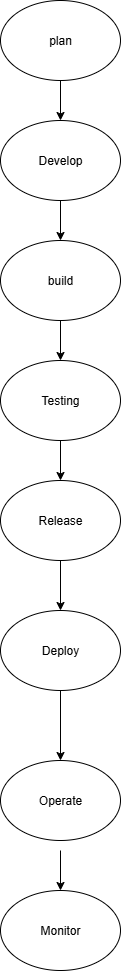

The diagram above was exported from draw.io. Its source (the exported page's mxGraphModel, read from the mxfile embedded in the PNG):
<mxGraphModel dx="872" dy="465" grid="1" gridSize="10" guides="1" tooltips="1" connect="1" arrows="1" fold="1" page="1" pageScale="1" pageWidth="850" pageHeight="1100" math="0" shadow="0">
  <root>
    <mxCell id="0" />
    <mxCell id="1" parent="0" />
    <mxCell id="gWMB4ETuCsFM1MLWNtut-1" value="plan" style="ellipse;whiteSpace=wrap;html=1;" vertex="1" parent="1">
      <mxGeometry x="340" y="50" width="120" height="80" as="geometry" />
    </mxCell>
    <mxCell id="gWMB4ETuCsFM1MLWNtut-2" value="Develop" style="ellipse;whiteSpace=wrap;html=1;" vertex="1" parent="1">
      <mxGeometry x="340" y="170" width="120" height="80" as="geometry" />
    </mxCell>
    <mxCell id="gWMB4ETuCsFM1MLWNtut-3" value="build" style="ellipse;whiteSpace=wrap;html=1;" vertex="1" parent="1">
      <mxGeometry x="340" y="290" width="120" height="80" as="geometry" />
    </mxCell>
    <mxCell id="gWMB4ETuCsFM1MLWNtut-4" value="Testing" style="ellipse;whiteSpace=wrap;html=1;" vertex="1" parent="1">
      <mxGeometry x="340" y="410" width="120" height="80" as="geometry" />
    </mxCell>
    <mxCell id="gWMB4ETuCsFM1MLWNtut-5" value="Release" style="ellipse;whiteSpace=wrap;html=1;" vertex="1" parent="1">
      <mxGeometry x="340" y="530" width="120" height="80" as="geometry" />
    </mxCell>
    <mxCell id="gWMB4ETuCsFM1MLWNtut-6" value="Deploy" style="ellipse;whiteSpace=wrap;html=1;" vertex="1" parent="1">
      <mxGeometry x="340" y="660" width="120" height="80" as="geometry" />
    </mxCell>
    <mxCell id="gWMB4ETuCsFM1MLWNtut-7" value="Operate" style="ellipse;whiteSpace=wrap;html=1;" vertex="1" parent="1">
      <mxGeometry x="340" y="810" width="120" height="80" as="geometry" />
    </mxCell>
    <mxCell id="gWMB4ETuCsFM1MLWNtut-9" value="" style="endArrow=classic;html=1;rounded=0;exitX=0.5;exitY=1;exitDx=0;exitDy=0;" edge="1" parent="1" source="gWMB4ETuCsFM1MLWNtut-1">
      <mxGeometry width="50" height="50" relative="1" as="geometry">
        <mxPoint x="400" y="140" as="sourcePoint" />
        <mxPoint x="400" y="170" as="targetPoint" />
      </mxGeometry>
    </mxCell>
    <mxCell id="gWMB4ETuCsFM1MLWNtut-12" value="" style="endArrow=classic;html=1;rounded=0;exitX=0.5;exitY=1;exitDx=0;exitDy=0;entryX=0.5;entryY=0;entryDx=0;entryDy=0;" edge="1" parent="1" source="gWMB4ETuCsFM1MLWNtut-2" target="gWMB4ETuCsFM1MLWNtut-3">
      <mxGeometry width="50" height="50" relative="1" as="geometry">
        <mxPoint x="450" y="240" as="sourcePoint" />
        <mxPoint x="500" y="190" as="targetPoint" />
      </mxGeometry>
    </mxCell>
    <mxCell id="gWMB4ETuCsFM1MLWNtut-13" value="" style="endArrow=classic;html=1;rounded=0;exitX=0.5;exitY=1;exitDx=0;exitDy=0;entryX=0.5;entryY=0;entryDx=0;entryDy=0;" edge="1" parent="1" source="gWMB4ETuCsFM1MLWNtut-3" target="gWMB4ETuCsFM1MLWNtut-4">
      <mxGeometry width="50" height="50" relative="1" as="geometry">
        <mxPoint x="530" y="360" as="sourcePoint" />
        <mxPoint x="580" y="310" as="targetPoint" />
      </mxGeometry>
    </mxCell>
    <mxCell id="gWMB4ETuCsFM1MLWNtut-14" value="" style="endArrow=classic;html=1;rounded=0;exitX=0.5;exitY=1;exitDx=0;exitDy=0;" edge="1" parent="1" source="gWMB4ETuCsFM1MLWNtut-4">
      <mxGeometry width="50" height="50" relative="1" as="geometry">
        <mxPoint x="200" y="560" as="sourcePoint" />
        <mxPoint x="400" y="530" as="targetPoint" />
      </mxGeometry>
    </mxCell>
    <mxCell id="gWMB4ETuCsFM1MLWNtut-15" value="" style="endArrow=classic;html=1;rounded=0;exitX=0.5;exitY=1;exitDx=0;exitDy=0;entryX=0.5;entryY=0;entryDx=0;entryDy=0;" edge="1" parent="1" source="gWMB4ETuCsFM1MLWNtut-5" target="gWMB4ETuCsFM1MLWNtut-6">
      <mxGeometry width="50" height="50" relative="1" as="geometry">
        <mxPoint x="240" y="630" as="sourcePoint" />
        <mxPoint x="400" y="650" as="targetPoint" />
      </mxGeometry>
    </mxCell>
    <mxCell id="gWMB4ETuCsFM1MLWNtut-16" value="" style="endArrow=classic;html=1;rounded=0;exitX=0.5;exitY=1;exitDx=0;exitDy=0;entryX=0.5;entryY=0;entryDx=0;entryDy=0;" edge="1" parent="1" source="gWMB4ETuCsFM1MLWNtut-6" target="gWMB4ETuCsFM1MLWNtut-7">
      <mxGeometry width="50" height="50" relative="1" as="geometry">
        <mxPoint x="360" y="800" as="sourcePoint" />
        <mxPoint x="410" y="750" as="targetPoint" />
      </mxGeometry>
    </mxCell>
    <mxCell id="gWMB4ETuCsFM1MLWNtut-17" value="Monitor" style="ellipse;whiteSpace=wrap;html=1;" vertex="1" parent="1">
      <mxGeometry x="340" y="940" width="120" height="80" as="geometry" />
    </mxCell>
    <mxCell id="gWMB4ETuCsFM1MLWNtut-18" value="" style="endArrow=classic;html=1;rounded=0;entryX=0.5;entryY=0;entryDx=0;entryDy=0;" edge="1" parent="1" target="gWMB4ETuCsFM1MLWNtut-17">
      <mxGeometry width="50" height="50" relative="1" as="geometry">
        <mxPoint x="400" y="900" as="sourcePoint" />
        <mxPoint x="480" y="900" as="targetPoint" />
      </mxGeometry>
    </mxCell>
  </root>
</mxGraphModel>